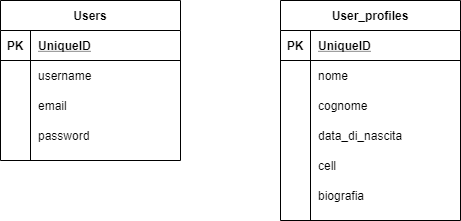

The diagram above was exported from draw.io. Its source (the exported page's mxGraphModel, read from the mxfile embedded in the PNG):
<mxGraphModel dx="990" dy="498" grid="1" gridSize="10" guides="1" tooltips="1" connect="1" arrows="1" fold="1" page="1" pageScale="1" pageWidth="827" pageHeight="1169" math="0" shadow="0">
  <root>
    <mxCell id="0" />
    <mxCell id="1" parent="0" />
    <mxCell id="2" value="Users" style="shape=table;startSize=30;container=1;collapsible=1;childLayout=tableLayout;fixedRows=1;rowLines=0;fontStyle=1;align=center;resizeLast=1;" parent="1" vertex="1">
      <mxGeometry x="40" y="40" width="180" height="160" as="geometry" />
    </mxCell>
    <mxCell id="3" value="" style="shape=partialRectangle;collapsible=0;dropTarget=0;pointerEvents=0;fillColor=none;top=0;left=0;bottom=1;right=0;points=[[0,0.5],[1,0.5]];portConstraint=eastwest;" parent="2" vertex="1">
      <mxGeometry y="30" width="180" height="30" as="geometry" />
    </mxCell>
    <mxCell id="4" value="PK" style="shape=partialRectangle;connectable=0;fillColor=none;top=0;left=0;bottom=0;right=0;fontStyle=1;overflow=hidden;" parent="3" vertex="1">
      <mxGeometry width="30" height="30" as="geometry" />
    </mxCell>
    <mxCell id="5" value="UniqueID" style="shape=partialRectangle;connectable=0;fillColor=none;top=0;left=0;bottom=0;right=0;align=left;spacingLeft=6;fontStyle=5;overflow=hidden;" parent="3" vertex="1">
      <mxGeometry x="30" width="150" height="30" as="geometry" />
    </mxCell>
    <mxCell id="6" value="" style="shape=partialRectangle;collapsible=0;dropTarget=0;pointerEvents=0;fillColor=none;top=0;left=0;bottom=0;right=0;points=[[0,0.5],[1,0.5]];portConstraint=eastwest;" parent="2" vertex="1">
      <mxGeometry y="60" width="180" height="30" as="geometry" />
    </mxCell>
    <mxCell id="7" value="" style="shape=partialRectangle;connectable=0;fillColor=none;top=0;left=0;bottom=0;right=0;editable=1;overflow=hidden;" parent="6" vertex="1">
      <mxGeometry width="30" height="30" as="geometry" />
    </mxCell>
    <mxCell id="8" value="username" style="shape=partialRectangle;connectable=0;fillColor=none;top=0;left=0;bottom=0;right=0;align=left;spacingLeft=6;overflow=hidden;" parent="6" vertex="1">
      <mxGeometry x="30" width="150" height="30" as="geometry" />
    </mxCell>
    <mxCell id="21" value="" style="shape=partialRectangle;collapsible=0;dropTarget=0;pointerEvents=0;fillColor=none;top=0;left=0;bottom=0;right=0;points=[[0,0.5],[1,0.5]];portConstraint=eastwest;" parent="2" vertex="1">
      <mxGeometry y="90" width="180" height="30" as="geometry" />
    </mxCell>
    <mxCell id="22" value="" style="shape=partialRectangle;connectable=0;fillColor=none;top=0;left=0;bottom=0;right=0;editable=1;overflow=hidden;" parent="21" vertex="1">
      <mxGeometry width="30" height="30" as="geometry" />
    </mxCell>
    <mxCell id="23" value="email" style="shape=partialRectangle;connectable=0;fillColor=none;top=0;left=0;bottom=0;right=0;align=left;spacingLeft=6;overflow=hidden;" parent="21" vertex="1">
      <mxGeometry x="30" width="150" height="30" as="geometry" />
    </mxCell>
    <mxCell id="24" value="" style="shape=partialRectangle;collapsible=0;dropTarget=0;pointerEvents=0;fillColor=none;top=0;left=0;bottom=0;right=0;points=[[0,0.5],[1,0.5]];portConstraint=eastwest;" parent="2" vertex="1">
      <mxGeometry y="120" width="180" height="30" as="geometry" />
    </mxCell>
    <mxCell id="25" value="" style="shape=partialRectangle;connectable=0;fillColor=none;top=0;left=0;bottom=0;right=0;editable=1;overflow=hidden;" parent="24" vertex="1">
      <mxGeometry width="30" height="30" as="geometry" />
    </mxCell>
    <mxCell id="26" value="password" style="shape=partialRectangle;connectable=0;fillColor=none;top=0;left=0;bottom=0;right=0;align=left;spacingLeft=6;overflow=hidden;" parent="24" vertex="1">
      <mxGeometry x="30" width="150" height="30" as="geometry" />
    </mxCell>
    <mxCell id="27" value="User_profiles" style="shape=table;startSize=30;container=1;collapsible=1;childLayout=tableLayout;fixedRows=1;rowLines=0;fontStyle=1;align=center;resizeLast=1;" parent="1" vertex="1">
      <mxGeometry x="320" y="40" width="180" height="220" as="geometry" />
    </mxCell>
    <mxCell id="28" value="" style="shape=partialRectangle;collapsible=0;dropTarget=0;pointerEvents=0;fillColor=none;top=0;left=0;bottom=1;right=0;points=[[0,0.5],[1,0.5]];portConstraint=eastwest;" parent="27" vertex="1">
      <mxGeometry y="30" width="180" height="30" as="geometry" />
    </mxCell>
    <mxCell id="29" value="PK" style="shape=partialRectangle;connectable=0;fillColor=none;top=0;left=0;bottom=0;right=0;fontStyle=1;overflow=hidden;" parent="28" vertex="1">
      <mxGeometry width="30" height="30" as="geometry" />
    </mxCell>
    <mxCell id="30" value="UniqueID" style="shape=partialRectangle;connectable=0;fillColor=none;top=0;left=0;bottom=0;right=0;align=left;spacingLeft=6;fontStyle=5;overflow=hidden;" parent="28" vertex="1">
      <mxGeometry x="30" width="150" height="30" as="geometry" />
    </mxCell>
    <mxCell id="31" value="" style="shape=partialRectangle;collapsible=0;dropTarget=0;pointerEvents=0;fillColor=none;top=0;left=0;bottom=0;right=0;points=[[0,0.5],[1,0.5]];portConstraint=eastwest;" parent="27" vertex="1">
      <mxGeometry y="60" width="180" height="30" as="geometry" />
    </mxCell>
    <mxCell id="32" value="" style="shape=partialRectangle;connectable=0;fillColor=none;top=0;left=0;bottom=0;right=0;editable=1;overflow=hidden;" parent="31" vertex="1">
      <mxGeometry width="30" height="30" as="geometry" />
    </mxCell>
    <mxCell id="33" value="nome" style="shape=partialRectangle;connectable=0;fillColor=none;top=0;left=0;bottom=0;right=0;align=left;spacingLeft=6;overflow=hidden;" parent="31" vertex="1">
      <mxGeometry x="30" width="150" height="30" as="geometry" />
    </mxCell>
    <mxCell id="34" value="" style="shape=partialRectangle;collapsible=0;dropTarget=0;pointerEvents=0;fillColor=none;top=0;left=0;bottom=0;right=0;points=[[0,0.5],[1,0.5]];portConstraint=eastwest;" parent="27" vertex="1">
      <mxGeometry y="90" width="180" height="30" as="geometry" />
    </mxCell>
    <mxCell id="35" value="" style="shape=partialRectangle;connectable=0;fillColor=none;top=0;left=0;bottom=0;right=0;editable=1;overflow=hidden;" parent="34" vertex="1">
      <mxGeometry width="30" height="30" as="geometry" />
    </mxCell>
    <mxCell id="36" value="cognome" style="shape=partialRectangle;connectable=0;fillColor=none;top=0;left=0;bottom=0;right=0;align=left;spacingLeft=6;overflow=hidden;" parent="34" vertex="1">
      <mxGeometry x="30" width="150" height="30" as="geometry" />
    </mxCell>
    <mxCell id="43" value="" style="shape=partialRectangle;collapsible=0;dropTarget=0;pointerEvents=0;fillColor=none;top=0;left=0;bottom=0;right=0;points=[[0,0.5],[1,0.5]];portConstraint=eastwest;" parent="27" vertex="1">
      <mxGeometry y="120" width="180" height="30" as="geometry" />
    </mxCell>
    <mxCell id="44" value="" style="shape=partialRectangle;connectable=0;fillColor=none;top=0;left=0;bottom=0;right=0;editable=1;overflow=hidden;" parent="43" vertex="1">
      <mxGeometry width="30" height="30" as="geometry" />
    </mxCell>
    <mxCell id="45" value="data_di_nascita" style="shape=partialRectangle;connectable=0;fillColor=none;top=0;left=0;bottom=0;right=0;align=left;spacingLeft=6;overflow=hidden;" parent="43" vertex="1">
      <mxGeometry x="30" width="150" height="30" as="geometry" />
    </mxCell>
    <mxCell id="37" value="" style="shape=partialRectangle;collapsible=0;dropTarget=0;pointerEvents=0;fillColor=none;top=0;left=0;bottom=0;right=0;points=[[0,0.5],[1,0.5]];portConstraint=eastwest;" parent="27" vertex="1">
      <mxGeometry y="150" width="180" height="30" as="geometry" />
    </mxCell>
    <mxCell id="38" value="" style="shape=partialRectangle;connectable=0;fillColor=none;top=0;left=0;bottom=0;right=0;editable=1;overflow=hidden;" parent="37" vertex="1">
      <mxGeometry width="30" height="30" as="geometry" />
    </mxCell>
    <mxCell id="39" value="cell" style="shape=partialRectangle;connectable=0;fillColor=none;top=0;left=0;bottom=0;right=0;align=left;spacingLeft=6;overflow=hidden;" parent="37" vertex="1">
      <mxGeometry x="30" width="150" height="30" as="geometry" />
    </mxCell>
    <mxCell id="46" value="" style="shape=partialRectangle;collapsible=0;dropTarget=0;pointerEvents=0;fillColor=none;top=0;left=0;bottom=0;right=0;points=[[0,0.5],[1,0.5]];portConstraint=eastwest;" parent="27" vertex="1">
      <mxGeometry y="180" width="180" height="30" as="geometry" />
    </mxCell>
    <mxCell id="47" value="" style="shape=partialRectangle;connectable=0;fillColor=none;top=0;left=0;bottom=0;right=0;editable=1;overflow=hidden;" parent="46" vertex="1">
      <mxGeometry width="30" height="30" as="geometry" />
    </mxCell>
    <mxCell id="48" value="biografia" style="shape=partialRectangle;connectable=0;fillColor=none;top=0;left=0;bottom=0;right=0;align=left;spacingLeft=6;overflow=hidden;" parent="46" vertex="1">
      <mxGeometry x="30" width="150" height="30" as="geometry" />
    </mxCell>
  </root>
</mxGraphModel>